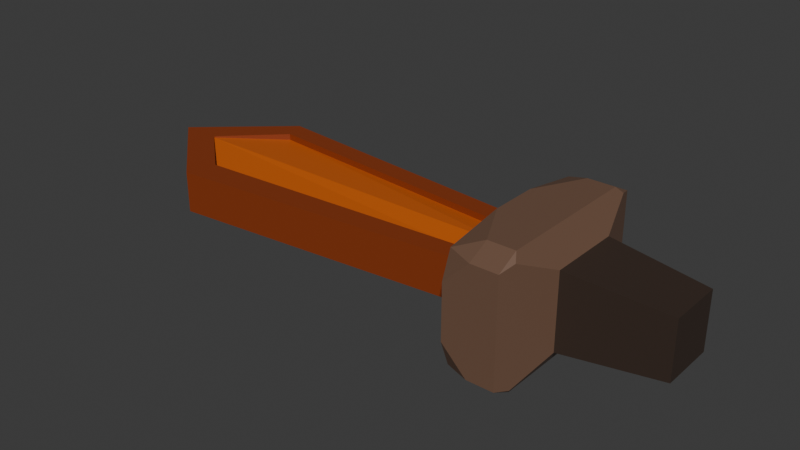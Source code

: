 # Source: starter_weapon.blend  (saved by Blender 4.5.90; exported with 4.5.12 LTS)
import bpy
from mathutils import Matrix  # noqa: F401  (used for matrix-valued properties, if any)

bpy.ops.wm.read_factory_settings(use_empty=True)
scene = bpy.context.scene
scene.name = 'Scene'

# ---- collections
col_collection = bpy.data.collections.new('Collection'); scene.collection.children.link(col_collection)

# ---- materials (node trees are filled in below, after node groups)
mat_wooddark = bpy.data.materials.new('WoodDark')
mat_woodlight = bpy.data.materials.new('WoodLight')
mat_plate = bpy.data.materials.new('Plate')
mat_handle = bpy.data.materials.new('Handle')

# ---- material node trees
mat_wooddark.use_nodes = True; mat_wooddark.node_tree.nodes.clear()
_N = mat_wooddark.node_tree.nodes; _L = mat_wooddark.node_tree.links
n0 = _N.new('ShaderNodeBsdfPrincipled'); n0.name = 'Principled BSDF'; n0.location = (-200, 100)
n0.inputs[0].default_value = (0.2462, 0.04092, 0.008023, 1.0)
n1 = _N.new('ShaderNodeOutputMaterial'); n1.name = 'Material Output'; n1.location = (200, 100)
_L.new(n0.outputs[0], n1.inputs[0])
n1.is_active_output = True
mat_woodlight.use_nodes = True; mat_woodlight.node_tree.nodes.clear()
_N = mat_woodlight.node_tree.nodes; _L = mat_woodlight.node_tree.links
n0 = _N.new('ShaderNodeBsdfPrincipled'); n0.name = 'Principled BSDF'; n0.location = (-200, 100)
n0.inputs[0].default_value = (0.5997, 0.1129, 0.005041, 1.0)
n1 = _N.new('ShaderNodeOutputMaterial'); n1.name = 'Material Output'; n1.location = (200, 100)
_L.new(n0.outputs[0], n1.inputs[0])
n1.is_active_output = True
mat_plate.use_nodes = True; mat_plate.node_tree.nodes.clear()
_N = mat_plate.node_tree.nodes; _L = mat_plate.node_tree.links
n0 = _N.new('ShaderNodeBsdfPrincipled'); n0.name = 'Principled BSDF'; n0.location = (-200, 100)
n0.inputs[0].default_value = (0.165, 0.09063, 0.05796, 1.0)
n1 = _N.new('ShaderNodeOutputMaterial'); n1.name = 'Material Output'; n1.location = (200, 100)
_L.new(n0.outputs[0], n1.inputs[0])
n1.is_active_output = True
mat_handle.use_nodes = True; mat_handle.node_tree.nodes.clear()
_N = mat_handle.node_tree.nodes; _L = mat_handle.node_tree.links
n0 = _N.new('ShaderNodeBsdfPrincipled'); n0.name = 'Principled BSDF'; n0.location = (-200, 100)
n0.inputs[0].default_value = (0.04245, 0.02671, 0.01933, 1.0)
n1 = _N.new('ShaderNodeOutputMaterial'); n1.name = 'Material Output'; n1.location = (200, 100)
_L.new(n0.outputs[0], n1.inputs[0])
n1.is_active_output = True

# ---- world
world_world = bpy.data.worlds.new('World'); scene.world = world_world
world_world.use_nodes = True; world_world.node_tree.nodes.clear()
_N = world_world.node_tree.nodes; _L = world_world.node_tree.links
n0 = _N.new('ShaderNodeOutputWorld'); n0.name = 'World Output'; n0.location = (200, 100)
n1 = _N.new('ShaderNodeBackground'); n1.name = 'Background'; n1.location = (-200, 100)
n1.inputs[0].default_value = (0.05088, 0.05088, 0.05088, 1.0)
_L.new(n1.outputs[0], n0.inputs[0])
n0.is_active_output = True
world_world.color = (0.05088, 0.05088, 0.05088)
world_world.sun_shadow_jitter_overblur = 0.0

# ---- meshes
me_cube_002 = bpy.data.meshes.new('Cube.002')
me_cube_002.from_pydata([(0.01056, 0.0369, 0.07381), (0.01056, 0.0369, -0.07381), (0.01056, -0.0369, -0.07381), (0.01056, -0.0369, 0.07381), (0.1998, 0.02792, 0.05584), (0.1998, 0.02792, -0.05584), (0.1998, -0.02792, -0.05584), (0.1998, -0.02792, 0.05584), (-0.125, 0.04587, -0.03993), (-0.125, -0.04587, -0.03993), (-0.125, -0.04587, 0.03993), (-0.125, 0.04587, 0.03993), (-0.7527, 0.07709, -0.03993), (-0.7527, -0.07709, -0.03993), (-0.7527, -0.07709, 0.03993), (-0.7527, 0.07709, 0.03993), (-0.125, 0.0, -0.125), (-0.125, 0.0, 0.125), (-0.02287, 0.0, -0.125), (-0.02287, 0.0, 0.125), (0.01056, 0.0, -0.07381), (0.01056, 0.0, 0.07381), (0.1998, 0.0, -0.05584), (0.1998, 0.0, 0.05584), (-0.125, 0.0, -0.03993), (-0.125, 0.0, 0.03993), (-0.9223, 0.0, -0.03993), (-0.9223, 0.0, 0.03993), (-0.8492, -0.0008847, -0.03993), (-0.125, -0.02582, -0.03993), (-0.125, -0.08507, -0.1054), (-0.125, 0.02234, -0.03993), (-0.7371, 0.05466, 0.03993), (-0.125, -0.08507, 0.1054), (-0.7381, -0.04693, 0.03993), (-0.125, -0.0256, 0.03993), (-0.125, 0.08507, -0.1054), (-0.125, 0.02599, 0.03993), (-0.8457, 0.000465, 0.03993), (-0.125, 0.08507, 0.1054), (-0.02287, -0.09508, -0.103), (-0.02287, -0.07308, -0.125), (-0.01415, -0.07991, -0.1117), (-0.02287, -0.07308, 0.125), (-0.02287, -0.09508, 0.103), (-0.01415, -0.07991, 0.1117), (-0.02287, 0.07308, -0.125), (-0.02287, 0.09508, -0.103), (-0.01415, 0.07991, -0.1117), (-0.02287, 0.09508, 0.103), (-0.02287, 0.07308, 0.125), (-0.01415, 0.07991, 0.1117), (-0.07564, -0.07308, -0.125), (-0.125, -0.08507, -0.1054), (-0.125, -0.02371, -0.125), (-0.125, -0.08507, -0.1054), (-0.07564, -0.09508, -0.103), (-0.125, -0.09508, -0.05363), (-0.07564, -0.09508, 0.103), (-0.125, -0.08507, 0.1054), (-0.125, -0.09508, 0.05363), (-0.125, -0.08507, 0.1054), (-0.07564, -0.07308, 0.125), (-0.125, -0.02371, 0.125), (-0.07564, 0.09508, -0.103), (-0.125, 0.08507, -0.1054), (-0.125, 0.09508, -0.05363), (-0.125, 0.08507, -0.1054), (-0.07564, 0.07308, -0.125), (-0.125, 0.02371, -0.125), (-0.07564, 0.07308, 0.125), (-0.125, 0.08507, 0.1054), (-0.125, 0.02371, 0.125), (-0.125, 0.08507, 0.1054), (-0.07564, 0.09508, 0.103), (-0.125, 0.09508, 0.05363), (-0.7384, 0.04701, -0.03993), (-0.7391, -0.05283, -0.03993), (-0.125, -0.0256, 0.02766), (-0.125, -5.973e-10, 0.03738), (-0.125, 0.02599, 0.02766), (-0.7371, 0.05466, 0.02766), (-0.7381, -0.04693, 0.02766), (-0.8457, 0.000465, 0.03738), (-0.125, 0.02234, -0.02697), (-0.125, 1.537e-12, -0.03336), (-0.8492, -0.0008847, -0.03336), (-0.7391, -0.05283, -0.02697), (-0.7384, 0.04701, -0.02697), (-0.125, -0.02582, -0.02697)], [], [(3, 2, 6, 7), (22, 23, 7, 6), (20, 1, 5, 22), (21, 3, 7, 23), (1, 0, 4, 5), (9, 10, 14, 13), (26, 27, 15, 12), (25, 37, 80, 79), (31, 24, 85, 84), (11, 8, 12, 15), (8, 31, 76, 12), (10, 35, 34, 14), (13, 14, 27, 26), (0, 21, 23, 4), (2, 20, 22, 6), (5, 4, 23, 22), (12, 76, 28, 26), (40, 41, 42), (43, 44, 45), (46, 47, 48), (49, 50, 51), (28, 77, 13, 26), (29, 77, 87, 89), (38, 32, 15, 27), (35, 25, 79, 78), (13, 77, 29, 9), (15, 32, 37, 11), (14, 34, 38, 27), (45, 44, 40, 42, 2, 3), (42, 41, 18, 20, 2), (19, 43, 45, 3, 21), (18, 46, 48, 1, 20), (48, 47, 49, 51, 0, 1), (51, 50, 19, 21, 0), (52, 53, 54), (55, 56, 57), (58, 59, 60), (61, 62, 63), (64, 65, 66), (67, 68, 69), (70, 71, 72), (73, 74, 75), (52, 56, 55, 53), (58, 62, 61, 59), (64, 68, 67, 65), (70, 74, 73, 71), (16, 54, 53, 30, 9, 29, 24), (53, 55, 30), (52, 41, 40, 56), (16, 18, 41, 52, 54), (40, 44, 58, 60, 57, 56), (30, 55, 57, 60, 59, 33, 10, 9), (59, 61, 33), (43, 62, 58, 44), (19, 17, 63, 62, 43), (33, 61, 63, 17, 25, 35, 10), (39, 73, 75, 66, 65, 36, 8, 11), (65, 67, 36), (46, 68, 64, 47), (64, 66, 75, 74, 49, 47), (69, 68, 46, 18, 16), (36, 67, 69, 16, 24, 31, 8), (17, 72, 71, 39, 11, 37, 25), (71, 73, 39), (70, 50, 49, 74), (50, 70, 72, 17, 19), (79, 80, 81, 83), (83, 82, 78, 79), (37, 32, 81, 80), (34, 35, 78, 82), (32, 38, 83, 81), (38, 34, 82, 83), (85, 89, 87, 86), (86, 88, 84, 85), (24, 29, 89, 85), (77, 28, 86, 87), (28, 76, 88, 86), (76, 31, 84, 88)])
me_cube_002.polygons.foreach_set('material_index', [3, 3, 3, 3, 3, 0, 0, 2, 2, 0, 0, 0, 0, 3, 3, 3, 0, 2, 2, 2, 2, 0, 0, 0, 2, 0, 0, 0, 2, 2, 2, 2, 2, 2, 2, 2, 2, 2, 2, 2, 2, 2, 2, 2, 2, 2, 2, 0, 2, 2, 2, 2, 0, 2, 2, 2, 2, 0, 2, 2, 2, 2, 2, 0, 2, 2, 1, 1, 0, 0, 0, 0, 1, 1, 2, 0, 0, 0])
_uv = me_cube_002.uv_layers.new(name='UVMap')
_uv.uv.foreach_set('vector', [0.625, 0.75, 0.375, 0.75, 0.375, 0.75, 0.625, 0.75, 0.375, 0.625, 0.625, 0.625, 0.625, 0.75, 0.375, 0.75, 0.375, 0.625, 0.375, 0.5, 0.375, 0.5, 0.375, 0.625, 0.625, 0.625, 0.625, 0.75, 0.625, 0.75, 0.625, 0.625, 0.375, 0.5, 0.625, 0.5, 0.625, 0.5, 0.375, 0.5, 0.375, 1.0, 0.625, 1.0, 0.625, 1.0, 0.375, 1.0, 0.375, 0.125, 0.625, 0.125, 0.625, 0.25, 0.375, 0.25, 0.875, 0.625, 0.875, 0.53, 0.875, 0.53, 0.875, 0.625, 0.125, 0.536, 0.125, 0.625, 0.125, 0.625, 0.125, 0.536, 0.625, 0.25, 0.375, 0.25, 0.375, 0.25, 0.625, 0.25, 0.125, 0.5, 0.125, 0.536, 0.125, 0.5365, 0.125, 0.5, 0.875, 0.75, 0.875, 0.7147, 0.875, 0.7089, 0.875, 0.75, 0.375, 0.0, 0.625, 0.0, 0.625, 0.125, 0.375, 0.125, 0.625, 0.5, 0.625, 0.625, 0.625, 0.625, 0.625, 0.5, 0.375, 0.75, 0.375, 0.625, 0.375, 0.625, 0.375, 0.75, 0.375, 0.5, 0.625, 0.5, 0.625, 0.625, 0.375, 0.625, 0.125, 0.5, 0.125, 0.5365, 0.125, 0.625, 0.125, 0.625, 0.395, 0.75, 0.375, 0.7211, 0.375, 0.7498, 0.625, 0.7276, 0.603, 0.75, 0.6249, 0.75, 0.375, 0.5289, 0.395, 0.5, 0.375, 0.5002, 0.6031, 0.5, 0.625, 0.5227, 0.625, 0.5, 0.125, 0.625, 0.125, 0.7123, 0.125, 0.75, 0.125, 0.625, 0.125, 0.7118, 0.125, 0.7123, 0.125, 0.7123, 0.125, 0.7118, 0.875, 0.625, 0.875, 0.5243, 0.875, 0.5, 0.875, 0.625, 0.875, 0.7147, 0.875, 0.625, 0.875, 0.625, 0.875, 0.7147, 0.125, 0.75, 0.125, 0.7123, 0.125, 0.7118, 0.125, 0.75, 0.875, 0.5, 0.875, 0.5243, 0.875, 0.53, 0.875, 0.5, 0.875, 0.75, 0.875, 0.7089, 0.875, 0.625, 0.875, 0.625, 0.6249, 0.75, 0.603, 0.75, 0.395, 0.75, 0.375, 0.7498, 0.375, 0.75, 0.625, 0.75, 0.375, 0.7498, 0.375, 0.7211, 0.375, 0.625, 0.375, 0.625, 0.375, 0.75, 0.625, 0.625, 0.625, 0.7276, 0.6249, 0.75, 0.625, 0.75, 0.625, 0.625, 0.375, 0.625, 0.375, 0.5289, 0.375, 0.5002, 0.375, 0.5, 0.375, 0.625, 0.375, 0.5002, 0.395, 0.5, 0.6031, 0.5, 0.625, 0.5, 0.625, 0.5, 0.375, 0.5, 0.625, 0.5, 0.625, 0.5227, 0.625, 0.625, 0.625, 0.625, 0.625, 0.5, 0.2458, 0.7211, 0.125, 0.7433, 0.125, 0.6562, 0.125, 0.7418, 0.2555, 0.75, 0.125, 0.75, 0.603, 0.8866, 0.625, 1.0, 0.5536, 1.0, 0.875, 0.75, 0.7881, 0.7234, 0.875, 0.6562, 0.2555, 0.5, 0.125, 0.5052, 0.125, 0.5, 0.125, 0.5002, 0.2264, 0.5289, 0.125, 0.5938, 0.7796, 0.5265, 0.875, 0.5, 0.875, 0.5938, 0.625, 0.25, 0.603, 0.3637, 0.5536, 0.25, 0.375, 1.0, 0.3961, 0.884, 0.375, 1.0, 0.375, 1.0, 0.875, 0.75, 0.7881, 0.7234, 0.875, 0.75, 0.875, 0.75, 0.2555, 0.5, 0.2264, 0.5289, 0.125, 0.5002, 0.125, 0.5052, 0.625, 0.3818, 0.603, 0.3637, 0.625, 0.25, 0.625, 0.25, 0.125, 0.625, 0.125, 0.6562, 0.125, 0.7433, 0.125, 0.75, 0.125, 0.75, 0.125, 0.7118, 0.125, 0.625, 0.375, 1.0, 0.375, 1.0, 0.375, 1.0, 0.2458, 0.7211, 0.375, 0.7211, 0.395, 0.75, 0.2555, 0.75, 0.125, 0.625, 0.375, 0.625, 0.375, 0.7211, 0.2458, 0.7211, 0.125, 0.6562, 0.395, 0.75, 0.603, 0.75, 0.603, 0.8866, 0.5536, 1.0, 0.4464, 1.0, 0.3961, 0.884, 0.375, 1.0, 0.375, 1.0, 0.4464, 1.0, 0.5536, 1.0, 0.625, 1.0, 0.625, 1.0, 0.625, 1.0, 0.375, 1.0, 0.875, 0.75, 0.875, 0.75, 0.875, 0.75, 0.625, 0.7276, 0.625, 0.8684, 0.603, 0.8866, 0.603, 0.75, 0.625, 0.625, 0.875, 0.625, 0.875, 0.6562, 0.7881, 0.7234, 0.625, 0.7276, 0.875, 0.75, 0.875, 0.75, 0.875, 0.6562, 0.875, 0.625, 0.875, 0.625, 0.875, 0.7147, 0.875, 0.75, 0.625, 0.25, 0.625, 0.25, 0.5536, 0.25, 0.4464, 0.25, 0.375, 0.25, 0.375, 0.25, 0.375, 0.25, 0.625, 0.25, 0.125, 0.5052, 0.125, 0.5002, 0.125, 0.5002, 0.375, 0.5289, 0.2264, 0.5289, 0.2555, 0.5, 0.395, 0.5, 0.3961, 0.3708, 0.4464, 0.25, 0.5536, 0.25, 0.603, 0.3637, 0.6031, 0.5, 0.395, 0.5, 0.125, 0.5938, 0.2264, 0.5289, 0.375, 0.5289, 0.375, 0.625, 0.125, 0.625, 0.125, 0.5002, 0.125, 0.5002, 0.125, 0.5938, 0.125, 0.625, 0.125, 0.625, 0.125, 0.536, 0.125, 0.5, 0.875, 0.625, 0.875, 0.5938, 0.875, 0.5, 0.875, 0.5, 0.875, 0.5, 0.875, 0.53, 0.875, 0.625, 0.625, 0.25, 0.625, 0.25, 0.625, 0.25, 0.625, 0.3818, 0.625, 0.5227, 0.6031, 0.5, 0.603, 0.3637, 0.625, 0.5227, 0.7796, 0.5265, 0.875, 0.5938, 0.875, 0.625, 0.625, 0.625, 0.875, 0.625, 0.875, 0.53, 0.875, 0.5243, 0.875, 0.625, 0.875, 0.625, 0.875, 0.7089, 0.875, 0.7147, 0.875, 0.625, 0.875, 0.53, 0.875, 0.5243, 0.875, 0.5243, 0.875, 0.53, 0.875, 0.7089, 0.875, 0.7147, 0.875, 0.7147, 0.875, 0.7089, 0.875, 0.5243, 0.875, 0.625, 0.875, 0.625, 0.875, 0.5243, 0.875, 0.625, 0.875, 0.7089, 0.875, 0.7089, 0.875, 0.625, 0.125, 0.625, 0.125, 0.7118, 0.125, 0.7123, 0.125, 0.625, 0.125, 0.625, 0.125, 0.5365, 0.125, 0.536, 0.125, 0.625, 0.125, 0.625, 0.125, 0.7118, 0.125, 0.7118, 0.125, 0.625, 0.125, 0.7123, 0.125, 0.625, 0.125, 0.625, 0.125, 0.7123, 0.125, 0.625, 0.125, 0.5365, 0.125, 0.5365, 0.125, 0.625, 0.125, 0.5365, 0.125, 0.536, 0.125, 0.536, 0.125, 0.5365])
me_cube_002.materials.append(mat_wooddark)
me_cube_002.materials.append(mat_woodlight)
me_cube_002.materials.append(mat_plate)
me_cube_002.materials.append(mat_handle)
me_cube_002.update()

# ---- objects
ob_sword = bpy.data.objects.new('Sword', me_cube_002)

# ---- transforms, parenting, visibility, modifiers, constraints
ob_sword.location = (0.2693, 0.0, 0.0)
ob_sword.scale = (0.7561, 1.468, 0.7561)

# ---- collection membership
col_collection.objects.link(ob_sword)

# ---- scene / render settings (as saved in the file)
scene.frame_start = 1; scene.frame_end = 250; scene.frame_set(1)
scene.render.engine = 'BLENDER_EEVEE_NEXT'
bpy.context.view_layer.update()

# ---- added for rendering (the .blend has no active camera and no usable light): camera, sun
cam_auto = bpy.data.cameras.new('AutoCamera')
cam_auto.lens = 50.0
cam_auto.sensor_width = 36.0
cam_auto.clip_end = 1000.0
ob_auto_camera = bpy.data.objects.new('AutoCamera', cam_auto)
scene.collection.objects.link(ob_auto_camera)
ob_auto_camera.location = (0.840903, -1.01364, 0.67576)
ob_auto_camera.rotation_euler = (1.09748, -7.21219e-08, 0.694738)
scene.camera = ob_auto_camera
light_auto_sun = bpy.data.lights.new('AutoSun', 'SUN')
light_auto_sun.energy = 3.0
light_auto_sun.angle = 0.0523599
ob_auto_sun = bpy.data.objects.new('AutoSun', light_auto_sun)
scene.collection.objects.link(ob_auto_sun)
ob_auto_sun.rotation_euler = (0.872665, 0.174533, 0.523599)
bpy.context.view_layer.update()
